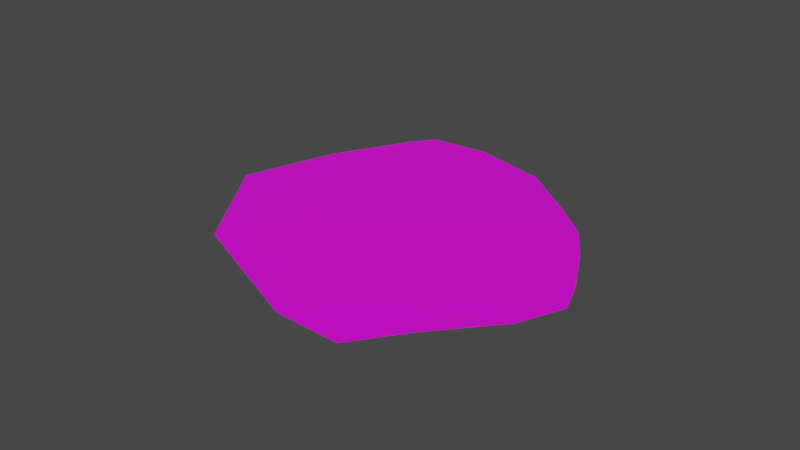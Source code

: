 # Source: arctic_start.blend  (saved by Blender 2.83.18; exported with 4.5.12 LTS)
import bpy
from mathutils import Matrix  # noqa: F401  (used for matrix-valued properties, if any)

bpy.ops.wm.read_factory_settings(use_empty=True)
scene = bpy.context.scene
scene.name = 'Scene'

# ---- collections
col_collection = bpy.data.collections.new('Collection'); scene.collection.children.link(col_collection)

# ---- images (referenced by path relative to the original .blend; pixels are not part of the script)
import os
ASSET_DIR = os.environ.get("B2B_ASSET_DIR", "")  # directory of the original .blend (textures are referenced by path, not embedded)
HERE = os.path.dirname(os.path.abspath(__file__))  # packed textures are extracted next to this script under _unpacked/

def load_image(name, relpath, width, height, colorspace="sRGB"):
    """Load a texture the original file referenced (path relative to the .blend, or extracted next to this script)."""
    p = next((c for c in (os.path.join(HERE, relpath), os.path.join(ASSET_DIR, relpath)) if relpath and os.path.exists(c)), "")
    if p:
        img = bpy.data.images.load(p, check_existing=True)
        img.name = name
    else:  # same state as the original file: an image datablock whose file is absent (Cycles renders it pink)
        img = bpy.data.images.new(name, width, height)
        img.source = "FILE"
        img.filepath = "//" + (relpath or name)
    img.colorspace_settings.name = colorspace
    return img
img_desert2 = load_image('desert2', 'arctic_key.png', 1024, 1024, 'sRGB')

# ---- materials (node trees are filled in below, after node groups)
mat_sand = bpy.data.materials.new('Sand')

# ---- material node trees
mat_sand.use_nodes = True; mat_sand.node_tree.nodes.clear()
_N = mat_sand.node_tree.nodes; _L = mat_sand.node_tree.links
n0 = _N.new('ShaderNodeOutputMaterial'); n0.name = 'Material Output'; n0.location = (1300, 355)
n1 = _N.new('ShaderNodeBsdfPrincipled'); n1.name = 'Principled BSDF'; n1.location = (988, 347)
n1.distribution = 'GGX'
n1.subsurface_method = 'BURLEY'
n1.inputs[3].default_value = 1.45
n1.inputs[27].default_value = (0.0, 0.0, 0.0, 1.0)
n1.inputs[28].default_value = 1.0
n2 = _N.new('ShaderNodeTexImage'); n2.name = 'Image Texture'; n2.location = (698, 327)
n2.image = img_desert2
_L.new(n1.outputs[0], n0.inputs[0])
_L.new(n2.outputs[0], n1.inputs[0])
n0.is_active_output = True

# ---- world
world_world = bpy.data.worlds.new('World'); scene.world = world_world
world_world.use_nodes = True; world_world.node_tree.nodes.clear()
_N = world_world.node_tree.nodes; _L = world_world.node_tree.links
n0 = _N.new('ShaderNodeOutputWorld'); n0.name = 'World Output'; n0.location = (300, 300)
n1 = _N.new('ShaderNodeBackground'); n1.name = 'Background'; n1.location = (10, 300)
n1.inputs[0].default_value = (0.05088, 0.05088, 0.05088, 1.0)
_L.new(n1.outputs[0], n0.inputs[0])
n0.is_active_output = True
world_world.color = (0.05088, 0.05088, 0.05088)
world_world.use_sun_shadow = False
world_world.sun_shadow_jitter_overblur = 0.0

# ---- meshes
me_okr_g = bpy.data.meshes.new('Okrąg')
me_okr_g.from_pydata([(0.7047, 0.09673, 0.0), (0.7265, 0.4156, 0.0), (0.6249, 0.5224, 0.0), (0.2593, 0.8154, 0.0), (-0.2224, 1.067, 0.0), (-0.8563, 0.7848, 0.0), (-1.294, 0.1037, 0.0), (-1.367, -0.2506, 0.0), (-1.142, -0.4823, 0.0), (-0.8685, -0.818, 0.0), (-0.6466, -0.9612, 0.0), (-0.4619, -0.9278, 0.0), (-0.1654, -0.8314, 0.0), (0.05093, -0.7359, 0.0), (0.2358, -0.5785, 0.0), (0.5289, -0.3058, 0.0)], [], [(1, 2, 3, 4, 5, 6, 7, 8, 9, 10, 11, 12, 13, 14, 15, 0)])
_uv = me_okr_g.uv_layers.new(name='MapaUV')
_uv.uv.foreach_set('vector', [0.04179, 0.7712, 0.02431, 0.699, 9.404e-05, 0.4642, 0.02531, 0.1915, 0.3178, 9.404e-05, 0.7258, 0.0008021, 0.8959, 0.06659, 0.9324, 0.2254, 0.9999, 0.4328, 0.9999, 0.5659, 0.9353, 0.6349, 0.8135, 0.7342, 0.714, 0.7997, 0.5968, 0.835, 0.4013, 0.8846, 0.1828, 0.8491])
me_okr_g.materials.append(mat_sand)
me_okr_g.materials.append(None)
me_okr_g.use_remesh_fix_poles = True
me_okr_g.use_remesh_preserve_attributes = False
me_okr_g.use_mirror_vertex_groups = False
me_okr_g.update()

# ---- objects
ob_okr_g = bpy.data.objects.new('Okrąg', me_okr_g)

# ---- transforms, parenting, visibility, modifiers, constraints
ob_okr_g.location = (0.0, 0.0, 0.0)
ob_okr_g.rotation_euler = (0.0, -0.0, 1.745)
ob_okr_g.lineart.crease_threshold = 0.0

# ---- collection membership
col_collection.objects.link(ob_okr_g)

# ---- scene / render settings (as saved in the file)
scene.frame_start = 1; scene.frame_end = 250; scene.frame_set(17)
scene.render.engine = 'CYCLES'
scene.cycles.use_denoising = False
scene.cycles.samples = 128
scene.cycles.sampling_pattern = 'TABULATED_SOBOL'
scene.cycles.use_adaptive_sampling = False
scene.cycles.use_light_tree = False
scene.view_settings.view_transform = 'Filmic'
bpy.context.view_layer.update()

# ---- added for rendering (the .blend has no active camera and no usable light): camera, sun
cam_auto = bpy.data.cameras.new('AutoCamera')
cam_auto.lens = 50.0
cam_auto.sensor_width = 36.0
cam_auto.clip_end = 1000.0
ob_auto_camera = bpy.data.objects.new('AutoCamera', cam_auto)
scene.collection.objects.link(ob_auto_camera)
ob_auto_camera.location = (3.12757, -4.07327, 2.4991)
ob_auto_camera.rotation_euler = (1.09748, -7.21219e-08, 0.694738)
scene.camera = ob_auto_camera
light_auto_sun = bpy.data.lights.new('AutoSun', 'SUN')
light_auto_sun.energy = 3.0
light_auto_sun.angle = 0.0523599
ob_auto_sun = bpy.data.objects.new('AutoSun', light_auto_sun)
scene.collection.objects.link(ob_auto_sun)
ob_auto_sun.rotation_euler = (0.872665, 0.174533, 0.523599)
bpy.context.view_layer.update()
